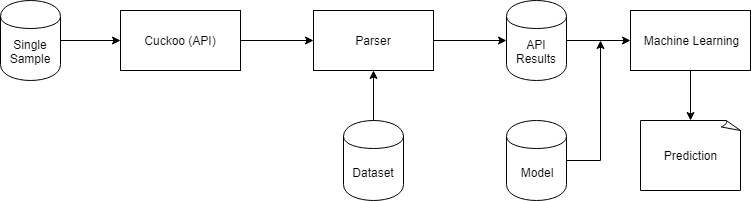

The diagram above was exported from draw.io. Its source (the exported page's mxGraphModel, read from the mxfile embedded in the PNG):
<mxGraphModel dx="1184" dy="736" grid="1" gridSize="10" guides="1" tooltips="1" connect="1" arrows="1" fold="1" page="1" pageScale="1" pageWidth="827" pageHeight="1169" math="0" shadow="0">
  <root>
    <mxCell id="0" />
    <mxCell id="1" parent="0" />
    <mxCell id="KBedTJQlF7sembZFc-R3-22" style="edgeStyle=orthogonalEdgeStyle;rounded=0;orthogonalLoop=1;jettySize=auto;html=1;entryX=0;entryY=0.5;entryDx=0;entryDy=0;" edge="1" parent="1" target="KBedTJQlF7sembZFc-R3-17">
      <mxGeometry relative="1" as="geometry">
        <mxPoint x="95" y="80" as="sourcePoint" />
      </mxGeometry>
    </mxCell>
    <mxCell id="KBedTJQlF7sembZFc-R3-23" style="edgeStyle=orthogonalEdgeStyle;rounded=0;orthogonalLoop=1;jettySize=auto;html=1;" edge="1" parent="1" source="KBedTJQlF7sembZFc-R3-17" target="KBedTJQlF7sembZFc-R3-19">
      <mxGeometry relative="1" as="geometry" />
    </mxCell>
    <mxCell id="KBedTJQlF7sembZFc-R3-17" value="Cuckoo (API)" style="rounded=0;whiteSpace=wrap;html=1;" vertex="1" parent="1">
      <mxGeometry x="160" y="50" width="120" height="60" as="geometry" />
    </mxCell>
    <mxCell id="KBedTJQlF7sembZFc-R3-24" value="" style="edgeStyle=orthogonalEdgeStyle;rounded=0;orthogonalLoop=1;jettySize=auto;html=1;" edge="1" parent="1" source="KBedTJQlF7sembZFc-R3-18" target="KBedTJQlF7sembZFc-R3-19">
      <mxGeometry relative="1" as="geometry" />
    </mxCell>
    <mxCell id="KBedTJQlF7sembZFc-R3-18" value="Dataset" style="shape=cylinder;whiteSpace=wrap;html=1;boundedLbl=1;backgroundOutline=1;" vertex="1" parent="1">
      <mxGeometry x="383" y="160" width="60" height="80" as="geometry" />
    </mxCell>
    <mxCell id="KBedTJQlF7sembZFc-R3-27" style="edgeStyle=orthogonalEdgeStyle;rounded=0;orthogonalLoop=1;jettySize=auto;html=1;exitX=1;exitY=0.5;exitDx=0;exitDy=0;" edge="1" parent="1" source="KBedTJQlF7sembZFc-R3-19" target="KBedTJQlF7sembZFc-R3-25">
      <mxGeometry relative="1" as="geometry" />
    </mxCell>
    <mxCell id="KBedTJQlF7sembZFc-R3-19" value="Parser" style="rounded=0;whiteSpace=wrap;html=1;" vertex="1" parent="1">
      <mxGeometry x="353" y="50" width="120" height="60" as="geometry" />
    </mxCell>
    <mxCell id="KBedTJQlF7sembZFc-R3-28" style="edgeStyle=orthogonalEdgeStyle;rounded=0;orthogonalLoop=1;jettySize=auto;html=1;entryX=0;entryY=0.5;entryDx=0;entryDy=0;" edge="1" parent="1" source="KBedTJQlF7sembZFc-R3-25" target="KBedTJQlF7sembZFc-R3-26">
      <mxGeometry relative="1" as="geometry" />
    </mxCell>
    <mxCell id="KBedTJQlF7sembZFc-R3-25" value="API Results" style="shape=cylinder;whiteSpace=wrap;html=1;boundedLbl=1;backgroundOutline=1;" vertex="1" parent="1">
      <mxGeometry x="546" y="40" width="60" height="80" as="geometry" />
    </mxCell>
    <mxCell id="KBedTJQlF7sembZFc-R3-33" style="edgeStyle=orthogonalEdgeStyle;rounded=0;orthogonalLoop=1;jettySize=auto;html=1;entryX=0.5;entryY=0;entryDx=0;entryDy=0;entryPerimeter=0;" edge="1" parent="1" source="KBedTJQlF7sembZFc-R3-26" target="KBedTJQlF7sembZFc-R3-32">
      <mxGeometry relative="1" as="geometry" />
    </mxCell>
    <mxCell id="KBedTJQlF7sembZFc-R3-26" value="Machine Learning" style="rounded=0;whiteSpace=wrap;html=1;" vertex="1" parent="1">
      <mxGeometry x="670" y="50" width="120" height="60" as="geometry" />
    </mxCell>
    <mxCell id="KBedTJQlF7sembZFc-R3-29" value="Single Sample" style="shape=cylinder;whiteSpace=wrap;html=1;boundedLbl=1;backgroundOutline=1;" vertex="1" parent="1">
      <mxGeometry x="40" y="40" width="60" height="80" as="geometry" />
    </mxCell>
    <mxCell id="KBedTJQlF7sembZFc-R3-31" style="edgeStyle=orthogonalEdgeStyle;rounded=0;orthogonalLoop=1;jettySize=auto;html=1;" edge="1" parent="1" source="KBedTJQlF7sembZFc-R3-30">
      <mxGeometry relative="1" as="geometry">
        <mxPoint x="640" y="80" as="targetPoint" />
      </mxGeometry>
    </mxCell>
    <mxCell id="KBedTJQlF7sembZFc-R3-30" value="Model" style="shape=cylinder;whiteSpace=wrap;html=1;boundedLbl=1;backgroundOutline=1;" vertex="1" parent="1">
      <mxGeometry x="546" y="160" width="60" height="80" as="geometry" />
    </mxCell>
    <mxCell id="KBedTJQlF7sembZFc-R3-32" value="Prediction&lt;br&gt;" style="whiteSpace=wrap;html=1;shape=mxgraph.basic.document" vertex="1" parent="1">
      <mxGeometry x="680" y="160" width="100" height="70" as="geometry" />
    </mxCell>
  </root>
</mxGraphModel>